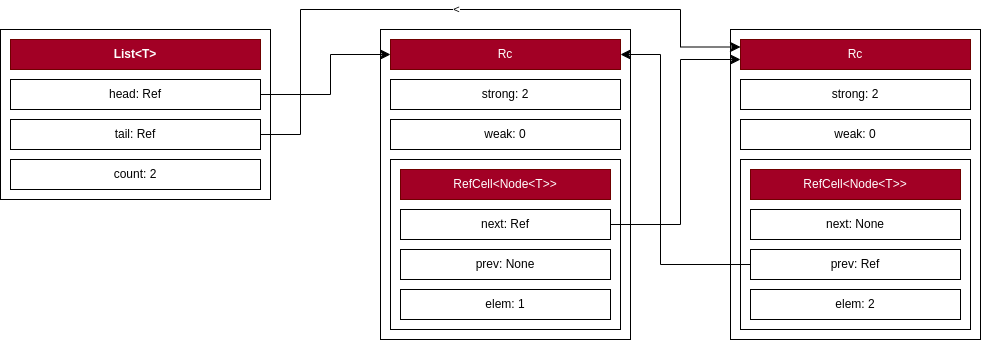

The diagram above was exported from draw.io. Its source (the exported page's mxGraphModel, read from the mxfile embedded in the PNG):
<mxGraphModel dx="1020" dy="773" grid="1" gridSize="10" guides="1" tooltips="1" connect="1" arrows="1" fold="1" page="1" pageScale="1" pageWidth="850" pageHeight="1100" math="0" shadow="0">
  <root>
    <mxCell id="0" />
    <mxCell id="1" parent="0" />
    <mxCell id="6" value="" style="rounded=0;whiteSpace=wrap;html=1;" parent="1" vertex="1">
      <mxGeometry x="10" y="40" width="270" height="170" as="geometry" />
    </mxCell>
    <mxCell id="5" value="&lt;b&gt;List&amp;lt;T&amp;gt;&lt;/b&gt;" style="rounded=0;whiteSpace=wrap;html=1;fillColor=#a20025;fontColor=#ffffff;strokeColor=#6F0000;" parent="1" vertex="1">
      <mxGeometry x="20" y="50" width="250" height="30" as="geometry" />
    </mxCell>
    <mxCell id="2" value="count: 2" style="rounded=0;whiteSpace=wrap;html=1;" parent="1" vertex="1">
      <mxGeometry x="20" y="170" width="250" height="30" as="geometry" />
    </mxCell>
    <mxCell id="3" value="tail: Ref" style="rounded=0;whiteSpace=wrap;html=1;" parent="1" vertex="1">
      <mxGeometry x="20" y="130" width="250" height="30" as="geometry" />
    </mxCell>
    <mxCell id="4" value="head: Ref" style="rounded=0;whiteSpace=wrap;html=1;" parent="1" vertex="1">
      <mxGeometry x="20" y="90" width="250" height="30" as="geometry" />
    </mxCell>
    <mxCell id="8" value="" style="rounded=0;whiteSpace=wrap;html=1;" parent="1" vertex="1">
      <mxGeometry x="390" y="40" width="250" height="310" as="geometry" />
    </mxCell>
    <mxCell id="9" value="Rc" style="rounded=0;whiteSpace=wrap;html=1;fillColor=#a20025;fontColor=#ffffff;strokeColor=#6F0000;" parent="1" vertex="1">
      <mxGeometry x="400" y="50" width="230" height="30" as="geometry" />
    </mxCell>
    <mxCell id="10" value="strong: 2" style="rounded=0;whiteSpace=wrap;html=1;" parent="1" vertex="1">
      <mxGeometry x="400" y="90" width="230" height="30" as="geometry" />
    </mxCell>
    <mxCell id="11" value="weak: 0" style="rounded=0;whiteSpace=wrap;html=1;" parent="1" vertex="1">
      <mxGeometry x="400" y="130" width="230" height="30" as="geometry" />
    </mxCell>
    <mxCell id="12" value="" style="rounded=0;whiteSpace=wrap;html=1;" parent="1" vertex="1">
      <mxGeometry x="400" y="170" width="230" height="170" as="geometry" />
    </mxCell>
    <mxCell id="14" value="RefCell&amp;lt;Node&amp;lt;T&amp;gt;&amp;gt;" style="rounded=0;whiteSpace=wrap;html=1;fillColor=#a20025;fontColor=#ffffff;strokeColor=#6F0000;" parent="1" vertex="1">
      <mxGeometry x="410" y="180" width="210" height="30" as="geometry" />
    </mxCell>
    <mxCell id="15" value="elem: 1" style="rounded=0;whiteSpace=wrap;html=1;" parent="1" vertex="1">
      <mxGeometry x="410" y="300" width="210" height="30" as="geometry" />
    </mxCell>
    <mxCell id="16" value="prev: None" style="rounded=0;whiteSpace=wrap;html=1;" parent="1" vertex="1">
      <mxGeometry x="410" y="260" width="210" height="30" as="geometry" />
    </mxCell>
    <mxCell id="17" value="next: Ref" style="rounded=0;whiteSpace=wrap;html=1;" parent="1" vertex="1">
      <mxGeometry x="410" y="220" width="210" height="30" as="geometry" />
    </mxCell>
    <mxCell id="18" value="" style="rounded=0;whiteSpace=wrap;html=1;" parent="1" vertex="1">
      <mxGeometry x="740" y="40" width="250" height="310" as="geometry" />
    </mxCell>
    <mxCell id="19" value="Rc" style="rounded=0;whiteSpace=wrap;html=1;fillColor=#a20025;fontColor=#ffffff;strokeColor=#6F0000;" parent="1" vertex="1">
      <mxGeometry x="750" y="50" width="230" height="30" as="geometry" />
    </mxCell>
    <mxCell id="20" value="strong: 2" style="rounded=0;whiteSpace=wrap;html=1;" parent="1" vertex="1">
      <mxGeometry x="750" y="90" width="230" height="30" as="geometry" />
    </mxCell>
    <mxCell id="21" value="weak: 0" style="rounded=0;whiteSpace=wrap;html=1;" parent="1" vertex="1">
      <mxGeometry x="750" y="130" width="230" height="30" as="geometry" />
    </mxCell>
    <mxCell id="22" value="" style="rounded=0;whiteSpace=wrap;html=1;" parent="1" vertex="1">
      <mxGeometry x="750" y="170" width="230" height="170" as="geometry" />
    </mxCell>
    <mxCell id="23" value="RefCell&amp;lt;Node&amp;lt;T&amp;gt;&amp;gt;" style="rounded=0;whiteSpace=wrap;html=1;fillColor=#a20025;fontColor=#ffffff;strokeColor=#6F0000;" parent="1" vertex="1">
      <mxGeometry x="760" y="180" width="210" height="30" as="geometry" />
    </mxCell>
    <mxCell id="24" value="elem: 2" style="rounded=0;whiteSpace=wrap;html=1;" parent="1" vertex="1">
      <mxGeometry x="760" y="300" width="210" height="30" as="geometry" />
    </mxCell>
    <mxCell id="25" value="prev: Ref" style="rounded=0;whiteSpace=wrap;html=1;" parent="1" vertex="1">
      <mxGeometry x="760" y="260" width="210" height="30" as="geometry" />
    </mxCell>
    <mxCell id="26" value="next: None" style="rounded=0;whiteSpace=wrap;html=1;" parent="1" vertex="1">
      <mxGeometry x="760" y="220" width="210" height="30" as="geometry" />
    </mxCell>
    <mxCell id="35" value="&amp;lt;" style="edgeStyle=segmentEdgeStyle;endArrow=classic;html=1;curved=0;rounded=0;endSize=8;startSize=8;exitX=1;exitY=0.5;exitDx=0;exitDy=0;entryX=0;entryY=0.25;entryDx=0;entryDy=0;" parent="1" source="3" target="19" edge="1">
      <mxGeometry width="50" height="50" relative="1" as="geometry">
        <mxPoint x="180" y="360" as="sourcePoint" />
        <mxPoint x="230" y="310" as="targetPoint" />
        <Array as="points">
          <mxPoint x="310" y="145" />
          <mxPoint x="310" y="20" />
          <mxPoint x="690" y="20" />
          <mxPoint x="690" y="58" />
        </Array>
      </mxGeometry>
    </mxCell>
    <mxCell id="36" value="" style="edgeStyle=segmentEdgeStyle;endArrow=classic;html=1;curved=0;rounded=0;endSize=8;startSize=8;exitX=1;exitY=0.5;exitDx=0;exitDy=0;entryX=0;entryY=0.5;entryDx=0;entryDy=0;" parent="1" source="4" target="9" edge="1">
      <mxGeometry width="50" height="50" relative="1" as="geometry">
        <mxPoint x="320" y="310" as="sourcePoint" />
        <mxPoint x="370" y="260" as="targetPoint" />
        <Array as="points">
          <mxPoint x="340" y="105" />
          <mxPoint x="340" y="65" />
        </Array>
      </mxGeometry>
    </mxCell>
    <mxCell id="38" value="" style="edgeStyle=segmentEdgeStyle;endArrow=classic;html=1;curved=0;rounded=0;endSize=8;startSize=8;exitX=1;exitY=0.5;exitDx=0;exitDy=0;" parent="1" source="17" edge="1">
      <mxGeometry width="50" height="50" relative="1" as="geometry">
        <mxPoint x="490" y="180" as="sourcePoint" />
        <mxPoint x="750" y="70" as="targetPoint" />
        <Array as="points">
          <mxPoint x="690" y="235" />
          <mxPoint x="690" y="70" />
          <mxPoint x="750" y="70" />
        </Array>
      </mxGeometry>
    </mxCell>
    <mxCell id="39" value="" style="edgeStyle=segmentEdgeStyle;endArrow=classic;html=1;curved=0;rounded=0;endSize=8;startSize=8;exitX=0;exitY=0.5;exitDx=0;exitDy=0;entryX=1;entryY=0.5;entryDx=0;entryDy=0;" parent="1" source="25" target="9" edge="1">
      <mxGeometry width="50" height="50" relative="1" as="geometry">
        <mxPoint x="520" y="310" as="sourcePoint" />
        <mxPoint x="570" y="260" as="targetPoint" />
        <Array as="points">
          <mxPoint x="670" y="275" />
          <mxPoint x="670" y="65" />
        </Array>
      </mxGeometry>
    </mxCell>
  </root>
</mxGraphModel>